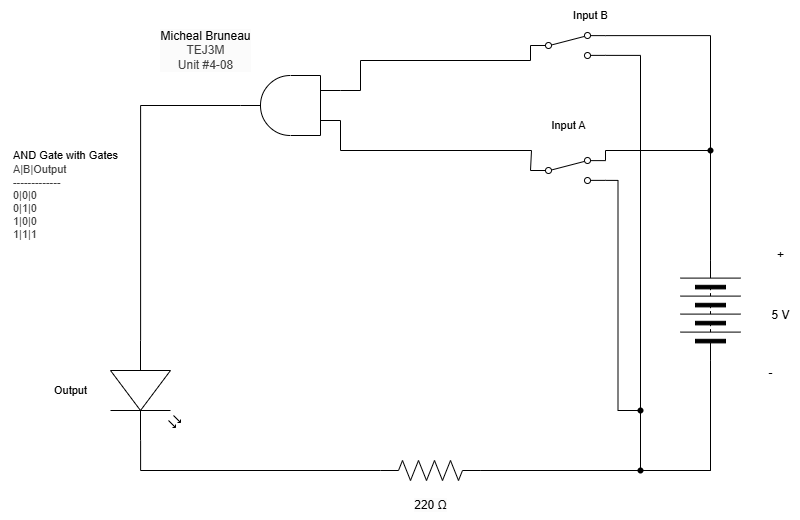

The diagram above was exported from draw.io. Its source (the exported page's mxGraphModel, read from the mxfile embedded in the PNG):
<mxGraphModel dx="2567" dy="1027" grid="1" gridSize="10" guides="1" tooltips="1" connect="1" arrows="1" fold="1" page="1" pageScale="1" pageWidth="850" pageHeight="1100" math="0" shadow="0">
  <root>
    <mxCell id="0" />
    <mxCell id="1" parent="0" />
    <mxCell id="2" value="&lt;span style=&quot;scrollbar-color: rgb(226, 226, 226) rgb(251, 251, 251); background-color: rgb(251, 251, 251); color: rgb(0, 0, 0);&quot;&gt;Micheal Bruneau&lt;/span&gt;&lt;div style=&quot;scrollbar-color: rgb(226, 226, 226) rgb(251, 251, 251); background-color: rgb(251, 251, 251); color: rgb(63, 63, 63);&quot;&gt;TEJ3M&lt;/div&gt;&lt;div style=&quot;scrollbar-color: rgb(226, 226, 226) rgb(251, 251, 251); background-color: rgb(251, 251, 251); color: rgb(63, 63, 63);&quot;&gt;Unit #4-08&lt;/div&gt;" style="text;html=1;align=center;verticalAlign=middle;resizable=0;points=[];autosize=1;strokeColor=none;fillColor=none;" vertex="1" parent="1">
      <mxGeometry x="60" y="300" width="110" height="60" as="geometry" />
    </mxCell>
    <mxCell id="3" value="&lt;div style=&quot;scrollbar-color: rgb(226, 226, 226) rgb(251, 251, 251); font-size: 11px; text-align: left; color: rgb(63, 63, 63);&quot;&gt;&lt;font color=&quot;#000000&quot;&gt;&lt;span style=&quot;background-color: rgb(255, 255, 255);&quot;&gt;AND Gate with Gates&lt;/span&gt;&lt;/font&gt;&lt;/div&gt;&lt;div style=&quot;scrollbar-color: rgb(226, 226, 226) rgb(251, 251, 251); font-size: 11px; text-align: left; color: rgb(63, 63, 63);&quot;&gt;&lt;span style=&quot;color: light-dark(rgb(63, 63, 63), rgb(183, 183, 183));&quot;&gt;A|B|Output&lt;/span&gt;&lt;/div&gt;&lt;div style=&quot;color: rgb(63, 63, 63); scrollbar-color: rgb(226, 226, 226) rgb(251, 251, 251); font-size: 11px; text-align: left;&quot;&gt;-------------&lt;/div&gt;&lt;div style=&quot;color: rgb(63, 63, 63); scrollbar-color: rgb(226, 226, 226) rgb(251, 251, 251); font-size: 11px; text-align: left;&quot;&gt;0|0|0&lt;/div&gt;&lt;div style=&quot;color: rgb(63, 63, 63); scrollbar-color: rgb(226, 226, 226) rgb(251, 251, 251); font-size: 11px; text-align: left;&quot;&gt;0|1|0&lt;/div&gt;&lt;div style=&quot;color: rgb(63, 63, 63); scrollbar-color: rgb(226, 226, 226) rgb(251, 251, 251); font-size: 11px; text-align: left;&quot;&gt;1|0|0&lt;/div&gt;&lt;div style=&quot;color: rgb(63, 63, 63); scrollbar-color: rgb(226, 226, 226) rgb(251, 251, 251); font-size: 11px; text-align: left;&quot;&gt;1|1|1&lt;/div&gt;" style="text;html=1;align=center;verticalAlign=middle;resizable=0;points=[];autosize=1;strokeColor=none;fillColor=none;" vertex="1" parent="1">
      <mxGeometry x="-90" y="420" width="130" height="110" as="geometry" />
    </mxCell>
    <mxCell id="4" style="edgeStyle=orthogonalEdgeStyle;html=1;exitX=1;exitY=0.5;exitDx=0;exitDy=0;endArrow=none;endFill=0;rounded=0;entryX=1;entryY=0.12;entryDx=0;entryDy=0;" edge="1" parent="1" source="6" target="36">
      <mxGeometry relative="1" as="geometry">
        <mxPoint x="620" y="305" as="targetPoint" />
      </mxGeometry>
    </mxCell>
    <mxCell id="5" style="edgeStyle=orthogonalEdgeStyle;shape=connector;rounded=0;html=1;exitX=0;exitY=0.5;exitDx=0;exitDy=0;entryX=1;entryY=0.88;entryDx=0;entryDy=0;strokeColor=default;align=center;verticalAlign=middle;fontFamily=Helvetica;fontSize=11;fontColor=default;labelBackgroundColor=default;endArrow=none;endFill=0;" edge="1" parent="1" source="6" target="36">
      <mxGeometry relative="1" as="geometry">
        <Array as="points">
          <mxPoint x="620" y="750" />
          <mxPoint x="550" y="750" />
          <mxPoint x="550" y="335" />
        </Array>
      </mxGeometry>
    </mxCell>
    <mxCell id="6" value="" style="pointerEvents=1;verticalLabelPosition=bottom;shadow=0;dashed=0;align=center;html=1;verticalAlign=top;shape=mxgraph.electrical.miscellaneous.batteryStack;rotation=-90;" vertex="1" parent="1">
      <mxGeometry x="570" y="560" width="100" height="60" as="geometry" />
    </mxCell>
    <mxCell id="7" value="+" style="text;html=1;align=center;verticalAlign=middle;resizable=0;points=[];autosize=1;strokeColor=none;fillColor=none;" vertex="1" parent="1">
      <mxGeometry x="675" y="520" width="30" height="30" as="geometry" />
    </mxCell>
    <mxCell id="8" value="-" style="text;html=1;align=center;verticalAlign=middle;resizable=0;points=[];autosize=1;strokeColor=none;fillColor=none;" vertex="1" parent="1">
      <mxGeometry x="665" y="638" width="30" height="30" as="geometry" />
    </mxCell>
    <mxCell id="9" value="5 V" style="text;html=1;align=center;verticalAlign=middle;resizable=0;points=[];autosize=1;strokeColor=none;fillColor=none;" vertex="1" parent="1">
      <mxGeometry x="670" y="580" width="40" height="30" as="geometry" />
    </mxCell>
    <mxCell id="12" style="edgeStyle=orthogonalEdgeStyle;shape=connector;curved=0;rounded=0;html=1;exitDx=0;exitDy=0;exitPerimeter=0;entryX=0;entryY=0.5;entryDx=0;entryDy=0;strokeColor=default;align=center;verticalAlign=middle;fontFamily=Helvetica;fontSize=11;fontColor=default;labelBackgroundColor=default;endArrow=none;endFill=0;" edge="1" parent="1" source="22" target="6">
      <mxGeometry relative="1" as="geometry" />
    </mxCell>
    <mxCell id="13" style="edgeStyle=orthogonalEdgeStyle;shape=connector;curved=0;rounded=0;html=1;exitDx=0;exitDy=0;exitPerimeter=0;strokeColor=default;align=center;verticalAlign=middle;fontFamily=Helvetica;fontSize=11;fontColor=default;labelBackgroundColor=default;endArrow=none;endFill=0;entryX=1;entryY=0.88;entryDx=0;entryDy=0;" edge="1" parent="1" source="41" target="28">
      <mxGeometry relative="1" as="geometry">
        <mxPoint x="530" y="470" as="targetPoint" />
        <Array as="points" />
      </mxGeometry>
    </mxCell>
    <mxCell id="14" value="" style="pointerEvents=1;verticalLabelPosition=bottom;shadow=0;dashed=0;align=center;html=1;verticalAlign=top;shape=mxgraph.electrical.resistors.resistor_2;fontFamily=Helvetica;fontSize=11;fontColor=default;labelBackgroundColor=default;" vertex="1" parent="1">
      <mxGeometry x="290" y="740" width="100" height="20" as="geometry" />
    </mxCell>
    <mxCell id="15" value="" style="shape=waypoint;sketch=0;fillStyle=solid;size=6;pointerEvents=1;points=[];fillColor=none;resizable=0;rotatable=0;perimeter=centerPerimeter;snapToPoint=1;fontFamily=Helvetica;fontSize=11;fontColor=default;labelBackgroundColor=default;" vertex="1" parent="1">
      <mxGeometry x="610" y="420" width="20" height="20" as="geometry" />
    </mxCell>
    <mxCell id="16" style="edgeStyle=orthogonalEdgeStyle;shape=connector;curved=0;rounded=0;html=1;exitX=1;exitY=0.5;exitDx=0;exitDy=0;entryX=1;entryY=0.12;entryDx=0;entryDy=0;strokeColor=default;align=center;verticalAlign=middle;fontFamily=Helvetica;fontSize=11;fontColor=default;labelBackgroundColor=default;endArrow=none;endFill=0;" edge="1" parent="1" source="6" target="28">
      <mxGeometry relative="1" as="geometry">
        <Array as="points">
          <mxPoint x="620" y="430" />
          <mxPoint x="515" y="430" />
        </Array>
        <mxPoint x="530" y="430" as="targetPoint" />
      </mxGeometry>
    </mxCell>
    <mxCell id="18" value="" style="verticalLabelPosition=bottom;shadow=0;dashed=0;align=center;html=1;verticalAlign=top;shape=mxgraph.electrical.opto_electronics.led_2;pointerEvents=1;fontFamily=Helvetica;fontSize=11;fontColor=default;labelBackgroundColor=default;direction=south;" vertex="1" parent="1">
      <mxGeometry x="20" y="620" width="70" height="100" as="geometry" />
    </mxCell>
    <mxCell id="20" style="edgeStyle=orthogonalEdgeStyle;shape=connector;curved=0;rounded=0;html=1;exitX=1;exitY=0.57;exitDx=0;exitDy=0;exitPerimeter=0;entryX=0;entryY=0.5;entryDx=0;entryDy=0;entryPerimeter=0;strokeColor=default;align=center;verticalAlign=middle;fontFamily=Helvetica;fontSize=11;fontColor=default;labelBackgroundColor=default;endArrow=none;endFill=0;" edge="1" parent="1" source="18" target="14">
      <mxGeometry relative="1" as="geometry" />
    </mxCell>
    <mxCell id="21" value="" style="edgeStyle=orthogonalEdgeStyle;shape=connector;curved=0;rounded=0;html=1;exitX=1;exitY=0.5;exitDx=0;exitDy=0;exitPerimeter=0;entryDx=0;entryDy=0;strokeColor=default;align=center;verticalAlign=middle;fontFamily=Helvetica;fontSize=11;fontColor=default;labelBackgroundColor=default;endArrow=none;endFill=0;" edge="1" parent="1" source="14" target="22">
      <mxGeometry relative="1" as="geometry">
        <mxPoint x="390" y="750" as="sourcePoint" />
        <mxPoint x="620" y="640" as="targetPoint" />
      </mxGeometry>
    </mxCell>
    <mxCell id="22" value="" style="shape=waypoint;sketch=0;fillStyle=solid;size=6;pointerEvents=1;points=[];fillColor=none;resizable=0;rotatable=0;perimeter=centerPerimeter;snapToPoint=1;fontFamily=Helvetica;fontSize=11;fontColor=default;labelBackgroundColor=default;" vertex="1" parent="1">
      <mxGeometry x="540" y="740" width="20" height="20" as="geometry" />
    </mxCell>
    <mxCell id="23" value="Input A" style="text;html=1;align=center;verticalAlign=middle;resizable=0;points=[];autosize=1;strokeColor=none;fillColor=none;fontFamily=Helvetica;fontSize=11;fontColor=default;labelBackgroundColor=default;" vertex="1" parent="1">
      <mxGeometry x="447.5" y="390" width="60" height="30" as="geometry" />
    </mxCell>
    <mxCell id="24" value="&lt;span style=&quot;color: rgb(0, 0, 0); font-size: 12px; background-color: rgb(251, 251, 251);&quot;&gt;220 Ω&lt;/span&gt;" style="text;html=1;align=center;verticalAlign=middle;resizable=0;points=[];autosize=1;strokeColor=none;fillColor=none;fontFamily=Helvetica;fontSize=11;fontColor=default;labelBackgroundColor=default;" vertex="1" parent="1">
      <mxGeometry x="310" y="770" width="60" height="30" as="geometry" />
    </mxCell>
    <mxCell id="26" value="Output" style="text;html=1;align=center;verticalAlign=middle;resizable=0;points=[];autosize=1;strokeColor=none;fillColor=none;fontFamily=Helvetica;fontSize=11;fontColor=default;labelBackgroundColor=default;" vertex="1" parent="1">
      <mxGeometry x="-50" y="655" width="60" height="30" as="geometry" />
    </mxCell>
    <mxCell id="27" value="" style="shape=connector;rounded=0;html=1;exitX=0;exitY=0.25;exitDx=0;exitDy=0;exitPerimeter=0;entryDx=0;entryDy=0;entryPerimeter=0;strokeColor=default;align=center;verticalAlign=middle;fontFamily=Helvetica;fontSize=11;fontColor=default;labelBackgroundColor=default;endArrow=none;endFill=0;edgeStyle=orthogonalEdgeStyle;" edge="1" parent="1" source="43">
      <mxGeometry relative="1" as="geometry">
        <mxPoint x="360" y="450" as="sourcePoint" />
        <mxPoint x="440" y="450" as="targetPoint" />
        <Array as="points">
          <mxPoint x="250" y="430" />
          <mxPoint x="441" y="430" />
        </Array>
      </mxGeometry>
    </mxCell>
    <mxCell id="28" value="" style="html=1;shape=mxgraph.electrical.electro-mechanical.twoWaySwitch;aspect=fixed;elSwitchState=2;" vertex="1" parent="1">
      <mxGeometry x="440" y="437" width="75" height="26" as="geometry" />
    </mxCell>
    <mxCell id="32" value="Input B" style="text;html=1;align=center;verticalAlign=middle;resizable=0;points=[];autosize=1;strokeColor=none;fillColor=none;fontFamily=Helvetica;fontSize=11;fontColor=default;labelBackgroundColor=default;" vertex="1" parent="1">
      <mxGeometry x="470" y="280" width="60" height="30" as="geometry" />
    </mxCell>
    <mxCell id="34" value="" style="shape=connector;rounded=0;html=1;exitX=0;exitY=0.75;exitDx=0;exitDy=0;exitPerimeter=0;entryDx=0;entryDy=0;entryPerimeter=0;strokeColor=default;align=center;verticalAlign=middle;fontFamily=Helvetica;fontSize=11;fontColor=default;labelBackgroundColor=default;endArrow=none;endFill=0;edgeStyle=orthogonalEdgeStyle;" edge="1" parent="1" source="43">
      <mxGeometry relative="1" as="geometry">
        <mxPoint x="360" y="325" as="sourcePoint" />
        <mxPoint x="440" y="325" as="targetPoint" />
        <Array as="points">
          <mxPoint x="270" y="370" />
          <mxPoint x="270" y="340" />
          <mxPoint x="440" y="340" />
        </Array>
      </mxGeometry>
    </mxCell>
    <mxCell id="36" value="" style="html=1;shape=mxgraph.electrical.electro-mechanical.twoWaySwitch;aspect=fixed;elSwitchState=2;" vertex="1" parent="1">
      <mxGeometry x="440" y="312" width="75" height="26" as="geometry" />
    </mxCell>
    <mxCell id="40" value="" style="edgeStyle=orthogonalEdgeStyle;shape=connector;curved=0;rounded=0;html=1;exitX=1;exitY=0.5;exitDx=0;exitDy=0;exitPerimeter=0;strokeColor=default;align=center;verticalAlign=middle;fontFamily=Helvetica;fontSize=11;fontColor=default;labelBackgroundColor=default;endArrow=none;endFill=0;entryDx=0;entryDy=0;" edge="1" parent="1" source="14" target="41">
      <mxGeometry relative="1" as="geometry">
        <mxPoint x="515" y="460" as="targetPoint" />
        <Array as="points">
          <mxPoint x="550" y="750" />
        </Array>
        <mxPoint x="390" y="750" as="sourcePoint" />
      </mxGeometry>
    </mxCell>
    <mxCell id="41" value="" style="shape=waypoint;sketch=0;fillStyle=solid;size=6;pointerEvents=1;points=[];fillColor=none;resizable=0;rotatable=0;perimeter=centerPerimeter;snapToPoint=1;fontFamily=Helvetica;fontSize=11;fontColor=default;labelBackgroundColor=default;" vertex="1" parent="1">
      <mxGeometry x="540" y="680" width="20" height="20" as="geometry" />
    </mxCell>
    <mxCell id="45" style="edgeStyle=orthogonalEdgeStyle;shape=connector;rounded=0;html=1;exitX=1;exitY=0.5;exitDx=0;exitDy=0;exitPerimeter=0;strokeColor=default;align=center;verticalAlign=middle;fontFamily=Helvetica;fontSize=11;fontColor=default;labelBackgroundColor=default;endArrow=none;endFill=0;entryX=0;entryY=0.57;entryDx=0;entryDy=0;entryPerimeter=0;" edge="1" parent="1" source="43" target="18">
      <mxGeometry relative="1" as="geometry">
        <mxPoint x="110" y="610" as="targetPoint" />
      </mxGeometry>
    </mxCell>
    <mxCell id="43" value="" style="verticalLabelPosition=bottom;shadow=0;dashed=0;align=center;html=1;verticalAlign=top;shape=mxgraph.electrical.logic_gates.logic_gate;operation=and;rotation=-180;" vertex="1" parent="1">
      <mxGeometry x="150" y="355" width="100" height="60" as="geometry" />
    </mxCell>
  </root>
</mxGraphModel>